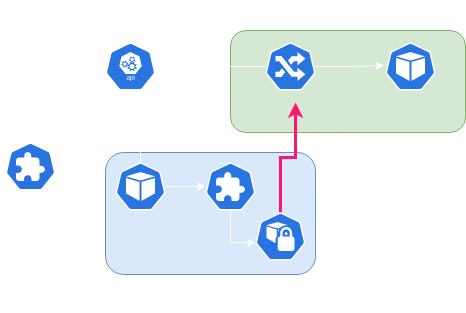

The diagram above was exported from draw.io. Its source (the exported page's mxGraphModel, read from the mxfile embedded in the PNG):
<mxGraphModel dx="1346" dy="690" grid="1" gridSize="10" guides="1" tooltips="1" connect="1" arrows="1" fold="1" page="1" pageScale="1" pageWidth="850" pageHeight="1100" background="#333333" math="0" shadow="0">
  <root>
    <mxCell id="0" />
    <mxCell id="1" parent="0" />
    <mxCell id="P9bG2XaoWEMvUTPJ_afl-14" value="" style="rounded=1;whiteSpace=wrap;html=1;fillColor=#d5e8d4;strokeColor=#82b366;" vertex="1" parent="1">
      <mxGeometry x="245" y="108" width="235" height="102" as="geometry" />
    </mxCell>
    <mxCell id="P9bG2XaoWEMvUTPJ_afl-13" value="" style="rounded=1;whiteSpace=wrap;html=1;fillColor=#dae8fc;strokeColor=#6c8ebf;" vertex="1" parent="1">
      <mxGeometry x="120" y="230" width="210" height="122" as="geometry" />
    </mxCell>
    <mxCell id="P9bG2XaoWEMvUTPJ_afl-6" style="edgeStyle=orthogonalEdgeStyle;rounded=0;orthogonalLoop=1;jettySize=auto;html=1;entryX=0.005;entryY=0.63;entryDx=0;entryDy=0;entryPerimeter=0;strokeColor=#FFFFFF;" edge="1" parent="1" source="P9bG2XaoWEMvUTPJ_afl-1" target="P9bG2XaoWEMvUTPJ_afl-3">
      <mxGeometry relative="1" as="geometry" />
    </mxCell>
    <mxCell id="P9bG2XaoWEMvUTPJ_afl-1" value="" style="sketch=0;html=1;dashed=0;whitespace=wrap;fillColor=#2875E2;strokeColor=#ffffff;points=[[0.005,0.63,0],[0.1,0.2,0],[0.9,0.2,0],[0.5,0,0],[0.995,0.63,0],[0.72,0.99,0],[0.5,1,0],[0.28,0.99,0]];shape=mxgraph.kubernetes.icon;prIcon=crd" vertex="1" parent="1">
      <mxGeometry x="20" y="220" width="50" height="48" as="geometry" />
    </mxCell>
    <mxCell id="P9bG2XaoWEMvUTPJ_afl-5" style="edgeStyle=orthogonalEdgeStyle;rounded=0;orthogonalLoop=1;jettySize=auto;html=1;entryX=1;entryY=0.5;entryDx=0;entryDy=0;entryPerimeter=0;strokeColor=#FFFFFF;" edge="1" parent="1" source="P9bG2XaoWEMvUTPJ_afl-2" target="P9bG2XaoWEMvUTPJ_afl-3">
      <mxGeometry relative="1" as="geometry" />
    </mxCell>
    <mxCell id="P9bG2XaoWEMvUTPJ_afl-12" style="edgeStyle=orthogonalEdgeStyle;rounded=0;orthogonalLoop=1;jettySize=auto;html=1;entryX=-0.026;entryY=0.482;entryDx=0;entryDy=0;entryPerimeter=0;strokeColor=#FFFFFF;" edge="1" parent="1" source="P9bG2XaoWEMvUTPJ_afl-2" target="P9bG2XaoWEMvUTPJ_afl-11">
      <mxGeometry relative="1" as="geometry" />
    </mxCell>
    <mxCell id="P9bG2XaoWEMvUTPJ_afl-2" value="" style="sketch=0;html=1;dashed=0;whitespace=wrap;fillColor=#2875E2;strokeColor=#ffffff;points=[[0.005,0.63,0],[0.1,0.2,0],[0.9,0.2,0],[0.5,0,0],[0.995,0.63,0],[0.72,0.99,0],[0.5,1,0],[0.28,0.99,0]];shape=mxgraph.kubernetes.icon;prIcon=ing" vertex="1" parent="1">
      <mxGeometry x="280" y="120" width="50" height="48" as="geometry" />
    </mxCell>
    <mxCell id="P9bG2XaoWEMvUTPJ_afl-3" value="" style="sketch=0;html=1;dashed=0;whitespace=wrap;fillColor=#2875E2;strokeColor=#ffffff;points=[[0.005,0.63,0],[0.1,0.2,0],[0.9,0.2,0],[0.5,0,0],[0.995,0.63,0],[0.72,0.99,0],[0.5,1,0],[0.28,0.99,0]];shape=mxgraph.kubernetes.icon;prIcon=api" vertex="1" parent="1">
      <mxGeometry x="120" y="120" width="50" height="48" as="geometry" />
    </mxCell>
    <mxCell id="P9bG2XaoWEMvUTPJ_afl-7" style="edgeStyle=orthogonalEdgeStyle;rounded=0;orthogonalLoop=1;jettySize=auto;html=1;entryX=0.5;entryY=1;entryDx=0;entryDy=0;entryPerimeter=0;strokeColor=#FFFFFF;" edge="1" parent="1" source="P9bG2XaoWEMvUTPJ_afl-4" target="P9bG2XaoWEMvUTPJ_afl-3">
      <mxGeometry relative="1" as="geometry" />
    </mxCell>
    <mxCell id="P9bG2XaoWEMvUTPJ_afl-21" style="edgeStyle=orthogonalEdgeStyle;rounded=0;orthogonalLoop=1;jettySize=auto;html=1;fontColor=#FFFFFF;strokeColor=#FFFFFF;" edge="1" parent="1" source="P9bG2XaoWEMvUTPJ_afl-4" target="P9bG2XaoWEMvUTPJ_afl-19">
      <mxGeometry relative="1" as="geometry" />
    </mxCell>
    <mxCell id="P9bG2XaoWEMvUTPJ_afl-4" value="" style="sketch=0;html=1;dashed=0;whitespace=wrap;fillColor=#2875E2;strokeColor=#ffffff;points=[[0.005,0.63,0],[0.1,0.2,0],[0.9,0.2,0],[0.5,0,0],[0.995,0.63,0],[0.72,0.99,0],[0.5,1,0],[0.28,0.99,0]];shape=mxgraph.kubernetes.icon;prIcon=pod" vertex="1" parent="1">
      <mxGeometry x="130" y="240" width="50" height="48" as="geometry" />
    </mxCell>
    <mxCell id="P9bG2XaoWEMvUTPJ_afl-9" style="edgeStyle=orthogonalEdgeStyle;rounded=0;orthogonalLoop=1;jettySize=auto;html=1;strokeColor=#FF176C;fontColor=#FF176C;labelBackgroundColor=#FF176C;strokeWidth=3;" edge="1" parent="1" source="P9bG2XaoWEMvUTPJ_afl-8">
      <mxGeometry relative="1" as="geometry">
        <mxPoint x="310" y="180" as="targetPoint" />
      </mxGeometry>
    </mxCell>
    <mxCell id="P9bG2XaoWEMvUTPJ_afl-8" value="" style="sketch=0;html=1;dashed=0;whitespace=wrap;fillColor=#2875E2;strokeColor=#ffffff;points=[[0.005,0.63,0],[0.1,0.2,0],[0.9,0.2,0],[0.5,0,0],[0.995,0.63,0],[0.72,0.99,0],[0.5,1,0],[0.28,0.99,0]];shape=mxgraph.kubernetes.icon;prIcon=psp" vertex="1" parent="1">
      <mxGeometry x="270" y="290" width="50" height="48" as="geometry" />
    </mxCell>
    <mxCell id="P9bG2XaoWEMvUTPJ_afl-11" value="" style="sketch=0;html=1;dashed=0;whitespace=wrap;fillColor=#2875E2;strokeColor=#ffffff;points=[[0.005,0.63,0],[0.1,0.2,0],[0.9,0.2,0],[0.5,0,0],[0.995,0.63,0],[0.72,0.99,0],[0.5,1,0],[0.28,0.99,0]];shape=mxgraph.kubernetes.icon;prIcon=pod" vertex="1" parent="1">
      <mxGeometry x="400" y="120" width="50" height="48" as="geometry" />
    </mxCell>
    <mxCell id="P9bG2XaoWEMvUTPJ_afl-15" value="Target deploy into the cluster" style="text;html=1;strokeColor=none;fillColor=none;align=center;verticalAlign=middle;whiteSpace=wrap;rounded=0;fontColor=#FFFFFF;" vertex="1" parent="1">
      <mxGeometry x="270" y="78" width="180" height="30" as="geometry" />
    </mxCell>
    <mxCell id="P9bG2XaoWEMvUTPJ_afl-16" value="Samma Operator detecs new target and deploys scanners" style="text;html=1;strokeColor=none;fillColor=none;align=center;verticalAlign=middle;whiteSpace=wrap;rounded=0;fontColor=#FFFFFF;" vertex="1" parent="1">
      <mxGeometry x="135" y="360" width="205" height="30" as="geometry" />
    </mxCell>
    <mxCell id="P9bG2XaoWEMvUTPJ_afl-17" value="Kubernetes API" style="text;html=1;strokeColor=none;fillColor=none;align=center;verticalAlign=middle;whiteSpace=wrap;rounded=0;fontColor=#FFFFFF;" vertex="1" parent="1">
      <mxGeometry x="70" y="90" width="60" height="30" as="geometry" />
    </mxCell>
    <mxCell id="P9bG2XaoWEMvUTPJ_afl-18" value="Samma CRD" style="text;html=1;strokeColor=none;fillColor=none;align=center;verticalAlign=middle;whiteSpace=wrap;rounded=0;fontColor=#FFFFFF;" vertex="1" parent="1">
      <mxGeometry x="15" y="280" width="60" height="30" as="geometry" />
    </mxCell>
    <mxCell id="P9bG2XaoWEMvUTPJ_afl-20" style="edgeStyle=orthogonalEdgeStyle;rounded=0;orthogonalLoop=1;jettySize=auto;html=1;entryX=0.005;entryY=0.63;entryDx=0;entryDy=0;entryPerimeter=0;fontColor=#FFFFFF;strokeColor=#FFFFFF;" edge="1" parent="1" source="P9bG2XaoWEMvUTPJ_afl-19" target="P9bG2XaoWEMvUTPJ_afl-8">
      <mxGeometry relative="1" as="geometry" />
    </mxCell>
    <mxCell id="P9bG2XaoWEMvUTPJ_afl-19" value="" style="sketch=0;html=1;dashed=0;whitespace=wrap;fillColor=#2875E2;strokeColor=#ffffff;points=[[0.005,0.63,0],[0.1,0.2,0],[0.9,0.2,0],[0.5,0,0],[0.995,0.63,0],[0.72,0.99,0],[0.5,1,0],[0.28,0.99,0]];shape=mxgraph.kubernetes.icon;prIcon=crd" vertex="1" parent="1">
      <mxGeometry x="220" y="240" width="50" height="48" as="geometry" />
    </mxCell>
  </root>
</mxGraphModel>